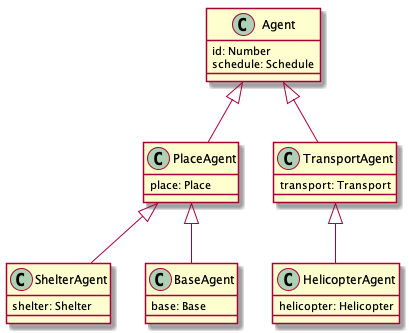

The diagram above was rendered by PlantUML. Its source (embedded in the PNG):
@startuml agents_entity_relationship

class Agent {
  id: Number
  schedule: Schedule
}

class PlaceAgent {
  place: Place
}

class ShelterAgent {
  shelter: Shelter
}

class BaseAgent{
  base: Base
}

class TransportAgent {
  transport: Transport
}

class HelicopterAgent {
  helicopter: Helicopter
}

Agent<|--PlaceAgent
PlaceAgent<|--BaseAgent
PlaceAgent<|--ShelterAgent
Agent<|--TransportAgent
TransportAgent<|--HelicopterAgent

@enduml